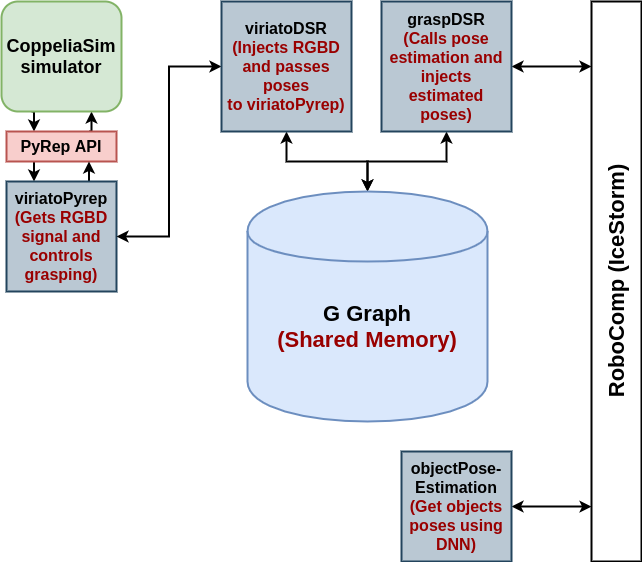

The diagram above was exported from draw.io. Its source (the exported page's mxGraphModel, read from the mxfile embedded in the PNG):
<mxGraphModel dx="1355" dy="774" grid="1" gridSize="10" guides="1" tooltips="1" connect="1" arrows="1" fold="1" page="1" pageScale="1" pageWidth="850" pageHeight="1100" math="0" shadow="0">
  <root>
    <mxCell id="0" />
    <mxCell id="1" parent="0" />
    <mxCell id="WZ4amEESbap9bLGO0P-D-1" value="&lt;font size=&quot;1&quot;&gt;&lt;b style=&quot;font-size: 22px&quot;&gt;RoboComp (IceStorm)&lt;/b&gt;&lt;/font&gt;" style="rounded=0;verticalAlign=middle;html=1;labelPosition=center;verticalLabelPosition=middle;align=center;textDirection=ltr;spacing=2;horizontal=0;strokeWidth=2;" parent="1" vertex="1">
      <mxGeometry x="680" y="90" width="50" height="560" as="geometry" />
    </mxCell>
    <mxCell id="wmG7qgylUaUKbQZXIbjr-2" style="edgeStyle=orthogonalEdgeStyle;rounded=0;orthogonalLoop=1;jettySize=auto;html=1;exitX=1;exitY=0.5;exitDx=0;exitDy=0;startArrow=classic;startFill=1;strokeWidth=2;entryX=0;entryY=0.902;entryDx=0;entryDy=0;entryPerimeter=0;" edge="1" parent="1" source="WZ4amEESbap9bLGO0P-D-2" target="WZ4amEESbap9bLGO0P-D-1">
      <mxGeometry relative="1" as="geometry">
        <mxPoint x="660" y="595" as="targetPoint" />
      </mxGeometry>
    </mxCell>
    <mxCell id="WZ4amEESbap9bLGO0P-D-2" value="&lt;font style=&quot;font-size: 16px&quot;&gt;&lt;b&gt;objectPose-Estimation &lt;font color=&quot;#990000&quot;&gt;(Get objects poses using DNN)&lt;/font&gt;&lt;/b&gt;&lt;/font&gt;" style="whiteSpace=wrap;html=1;aspect=fixed;strokeWidth=2;fillColor=#bac8d3;strokeColor=#23445d;" parent="1" vertex="1">
      <mxGeometry x="490" y="540" width="110" height="110" as="geometry" />
    </mxCell>
    <mxCell id="ySYOujF5tG5brN13OYHo-14" style="edgeStyle=orthogonalEdgeStyle;rounded=0;orthogonalLoop=1;jettySize=auto;html=1;exitX=0.5;exitY=0;exitDx=0;exitDy=0;entryX=0.5;entryY=1;entryDx=0;entryDy=0;startArrow=classic;startFill=1;endArrow=classic;endFill=1;strokeWidth=2;" parent="1" source="WZ4amEESbap9bLGO0P-D-5" target="ySYOujF5tG5brN13OYHo-7" edge="1">
      <mxGeometry relative="1" as="geometry" />
    </mxCell>
    <mxCell id="ySYOujF5tG5brN13OYHo-15" style="edgeStyle=orthogonalEdgeStyle;rounded=0;orthogonalLoop=1;jettySize=auto;html=1;exitX=0.5;exitY=0;exitDx=0;exitDy=0;entryX=0.5;entryY=1;entryDx=0;entryDy=0;startArrow=classic;startFill=1;endArrow=classic;endFill=1;strokeWidth=2;" parent="1" source="WZ4amEESbap9bLGO0P-D-5" target="ySYOujF5tG5brN13OYHo-6" edge="1">
      <mxGeometry relative="1" as="geometry" />
    </mxCell>
    <mxCell id="WZ4amEESbap9bLGO0P-D-5" value="&lt;b style=&quot;font-size: 22px&quot;&gt;G Graph&lt;br&gt;&lt;font color=&quot;#990000&quot; style=&quot;font-size: 22px&quot;&gt;(Shared Memory)&lt;/font&gt;&lt;/b&gt;" style="shape=cylinder;whiteSpace=wrap;html=1;boundedLbl=1;backgroundOutline=1;strokeWidth=2;fillColor=#dae8fc;strokeColor=#6c8ebf;" parent="1" vertex="1">
      <mxGeometry x="336" y="280" width="240" height="230" as="geometry" />
    </mxCell>
    <mxCell id="ySYOujF5tG5brN13OYHo-2" style="edgeStyle=orthogonalEdgeStyle;rounded=0;orthogonalLoop=1;jettySize=auto;html=1;exitX=0;exitY=0.25;exitDx=0;exitDy=0;entryX=0.75;entryY=1;entryDx=0;entryDy=0;strokeWidth=2;" parent="1" source="WZ4amEESbap9bLGO0P-D-6" target="WZ4amEESbap9bLGO0P-D-7" edge="1">
      <mxGeometry relative="1" as="geometry" />
    </mxCell>
    <mxCell id="ySYOujF5tG5brN13OYHo-1" style="edgeStyle=orthogonalEdgeStyle;rounded=0;orthogonalLoop=1;jettySize=auto;html=1;exitX=0.25;exitY=1;exitDx=0;exitDy=0;entryX=0;entryY=0.75;entryDx=0;entryDy=0;strokeWidth=2;" parent="1" source="WZ4amEESbap9bLGO0P-D-7" target="WZ4amEESbap9bLGO0P-D-6" edge="1">
      <mxGeometry relative="1" as="geometry" />
    </mxCell>
    <mxCell id="WZ4amEESbap9bLGO0P-D-7" value="&lt;font size=&quot;1&quot;&gt;&lt;b style=&quot;font-size: 18px&quot;&gt;CoppeliaSim simulator&lt;/b&gt;&lt;/font&gt;" style="rounded=1;whiteSpace=wrap;html=1;strokeWidth=2;fillColor=#d5e8d4;strokeColor=#82b366;" parent="1" vertex="1">
      <mxGeometry x="90" y="90" width="120" height="110" as="geometry" />
    </mxCell>
    <mxCell id="ySYOujF5tG5brN13OYHo-4" style="edgeStyle=orthogonalEdgeStyle;rounded=0;orthogonalLoop=1;jettySize=auto;html=1;exitX=1;exitY=0.75;exitDx=0;exitDy=0;entryX=0.25;entryY=0;entryDx=0;entryDy=0;strokeWidth=2;" parent="1" source="WZ4amEESbap9bLGO0P-D-6" target="WZ4amEESbap9bLGO0P-D-3" edge="1">
      <mxGeometry relative="1" as="geometry" />
    </mxCell>
    <mxCell id="WZ4amEESbap9bLGO0P-D-6" value="&lt;font style=&quot;font-size: 16px&quot;&gt;&lt;b&gt;PyRep API&lt;/b&gt;&lt;/font&gt;" style="rounded=0;whiteSpace=wrap;html=1;strokeWidth=2;fillColor=#f8cecc;strokeColor=#b85450;horizontal=0;rotation=90;" parent="1" vertex="1">
      <mxGeometry x="135" y="180" width="30" height="110" as="geometry" />
    </mxCell>
    <mxCell id="ySYOujF5tG5brN13OYHo-5" style="edgeStyle=orthogonalEdgeStyle;rounded=0;orthogonalLoop=1;jettySize=auto;html=1;exitX=0.75;exitY=0;exitDx=0;exitDy=0;entryX=1;entryY=0.25;entryDx=0;entryDy=0;strokeWidth=2;" parent="1" source="WZ4amEESbap9bLGO0P-D-3" target="WZ4amEESbap9bLGO0P-D-6" edge="1">
      <mxGeometry relative="1" as="geometry" />
    </mxCell>
    <mxCell id="WZ4amEESbap9bLGO0P-D-3" value="&lt;font style=&quot;font-size: 16px&quot;&gt;&lt;b&gt;viriatoPyrep &lt;font color=&quot;#990000&quot;&gt;(Gets RGBD signal and controls grasping)&lt;/font&gt;&lt;/b&gt;&lt;/font&gt;" style="whiteSpace=wrap;html=1;aspect=fixed;strokeWidth=2;fillColor=#bac8d3;strokeColor=#23445d;" parent="1" vertex="1">
      <mxGeometry x="95" y="270" width="110" height="110" as="geometry" />
    </mxCell>
    <mxCell id="wmG7qgylUaUKbQZXIbjr-1" style="edgeStyle=orthogonalEdgeStyle;rounded=0;orthogonalLoop=1;jettySize=auto;html=1;exitX=1;exitY=0.5;exitDx=0;exitDy=0;entryX=0;entryY=0.116;entryDx=0;entryDy=0;entryPerimeter=0;startArrow=classic;startFill=1;strokeWidth=2;" edge="1" parent="1" source="ySYOujF5tG5brN13OYHo-6" target="WZ4amEESbap9bLGO0P-D-1">
      <mxGeometry relative="1" as="geometry" />
    </mxCell>
    <mxCell id="ySYOujF5tG5brN13OYHo-6" value="&lt;font style=&quot;font-size: 16px&quot;&gt;&lt;b&gt;graspDSR&lt;br&gt;&lt;font color=&quot;#990000&quot;&gt;(Calls pose estimation and injects estimated poses)&lt;/font&gt;&lt;/b&gt;&lt;/font&gt;" style="whiteSpace=wrap;html=1;aspect=fixed;strokeWidth=2;fillColor=#bac8d3;strokeColor=#23445d;" parent="1" vertex="1">
      <mxGeometry x="470" y="90" width="130" height="130" as="geometry" />
    </mxCell>
    <mxCell id="ySYOujF5tG5brN13OYHo-13" style="edgeStyle=orthogonalEdgeStyle;rounded=0;orthogonalLoop=1;jettySize=auto;html=1;exitX=0;exitY=0.5;exitDx=0;exitDy=0;entryX=1;entryY=0.5;entryDx=0;entryDy=0;startArrow=classic;startFill=1;endArrow=classic;endFill=1;strokeWidth=2;" parent="1" source="ySYOujF5tG5brN13OYHo-7" target="WZ4amEESbap9bLGO0P-D-3" edge="1">
      <mxGeometry relative="1" as="geometry" />
    </mxCell>
    <mxCell id="ySYOujF5tG5brN13OYHo-7" value="&lt;font style=&quot;font-size: 16px&quot;&gt;&lt;b&gt;viriatoDSR&lt;br&gt;&lt;font color=&quot;#990000&quot;&gt;(Injects RGBD and passes poses to&amp;nbsp;&lt;/font&gt;&lt;/b&gt;&lt;font color=&quot;#990000&quot;&gt;&lt;b&gt;viriatoPyrep&lt;/b&gt;&lt;b&gt;)&lt;/b&gt;&lt;/font&gt;&lt;/font&gt;" style="whiteSpace=wrap;html=1;aspect=fixed;strokeWidth=2;fillColor=#bac8d3;strokeColor=#23445d;" parent="1" vertex="1">
      <mxGeometry x="310" y="90" width="130" height="130" as="geometry" />
    </mxCell>
  </root>
</mxGraphModel>